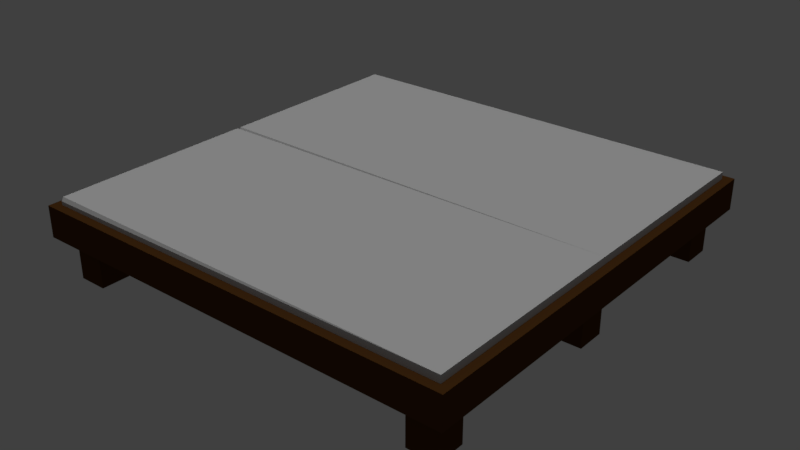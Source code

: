 # Source: bed_01_mockup.blend  (saved by Blender 2.78.0; exported with 4.5.12 LTS)
import bpy
from mathutils import Matrix  # noqa: F401  (used for matrix-valued properties, if any)

bpy.ops.wm.read_factory_settings(use_empty=True)
scene = bpy.context.scene
scene.name = 'Scene'

# ---- collections
col_collection_1 = bpy.data.collections.new('Collection 1'); scene.collection.children.link(col_collection_1)

# ---- materials (node trees are filled in below, after node groups)
mat_bed_01a_material = bpy.data.materials.new('bed_01a_material')
mat_bed_01a_material.alpha_threshold = 0.0
mat_bed_01a_material.use_transparent_shadow = False
mat_bed_01a_material.diffuse_color = (0.07658, 0.03097, 0.008128, 1.0)
mat_bed_01a_material.roughness = 0.5
mat_bed_01a_material.specular_intensity = 0.0
mat_bed_01b_material = bpy.data.materials.new('bed_01b_material')
mat_bed_01b_material.alpha_threshold = 0.0
mat_bed_01b_material.use_transparent_shadow = False
mat_bed_01b_material.diffuse_color = (0.5815, 0.5815, 0.5815, 1.0)
mat_bed_01b_material.roughness = 0.5
mat_bed_01b_material.specular_intensity = 0.0

# ---- material node trees

# ---- world
world_world = bpy.data.worlds.new('World'); scene.world = world_world
world_world.color = (0.05088, 0.05088, 0.05088)
world_world.use_sun_shadow = False
world_world.sun_shadow_jitter_overblur = 0.0
world_world.cycles.sampling_method = 'MANUAL'

# ---- lights
light_hemi_001 = bpy.data.lights.new('Hemi.001', 'SUN')
light_hemi_001.transmission_factor = 0.0
light_hemi_001.angle = 0.1993
light_hemi_001.energy = 0.5
light_hemi_001.shadow_buffer_clip_start = 0.5
light_hemi_001.shadow_soft_size = 0.1
light_hemi_001.shadow_cascade_max_distance = 1000.0
light_hemi = bpy.data.lights.new('Hemi', 'SUN')
light_hemi.transmission_factor = 0.0
light_hemi.angle = 0.1993
light_hemi.energy = 1.0
light_hemi.shadow_buffer_clip_start = 0.5
light_hemi.shadow_soft_size = 0.1
light_hemi.shadow_cascade_max_distance = 1000.0

# ---- meshes
me_plane = bpy.data.meshes.new('Plane')
me_plane.from_pydata([(-0.7, 0.05, -1.49e-08), (-0.7, -0.05, -1.49e-08), (-0.6, 0.05, -1.49e-08), (-0.6, -0.05, -1.49e-08), (-0.6, 0.05, 0.1524), (-0.7, 0.05, 0.1524), (-0.7, -0.05, 0.1524), (-0.6, -0.05, 0.1524), (0.6, 0.05, -1.49e-08), (0.6, -0.05, -1.49e-08), (0.7, 0.05, -1.49e-08), (0.7, -0.05, -1.49e-08), (0.7, 0.05, 0.1524), (0.6, 0.05, 0.1524), (0.6, -0.05, 0.1524), (0.7, -0.05, 0.1524), (0.6, 0.7, -1.49e-08), (0.6, 0.6, -1.49e-08), (0.7, 0.7, -1.49e-08), (0.7, 0.6, -1.49e-08), (0.7, 0.7, 0.1524), (0.6, 0.7, 0.1524), (0.6, 0.6, 0.1524), (0.7, 0.6, 0.1524), (0.6, -0.6, -1.49e-08), (0.6, -0.7, -1.49e-08), (0.7, -0.6, -1.49e-08), (0.7, -0.7, -1.49e-08), (0.7, -0.6, 0.1524), (0.6, -0.6, 0.1524), (0.6, -0.7, 0.1524), (0.7, -0.7, 0.1524), (-0.7, -0.6, -1.49e-08), (-0.7, -0.7, -1.49e-08), (-0.6, -0.6, -1.49e-08), (-0.6, -0.7, -1.49e-08), (-0.6, -0.6, 0.1524), (-0.7, -0.6, 0.1524), (-0.7, -0.7, 0.1524), (-0.6, -0.7, 0.1524), (-0.7, 0.7, -1.49e-08), (-0.7, 0.6, -1.49e-08), (-0.6, 0.7, -1.49e-08), (-0.6, 0.6, -1.49e-08), (-0.6, 0.7, 0.1524), (-0.7, 0.7, 0.1524), (-0.7, 0.6, 0.1524), (-0.6, 0.6, 0.1524), (-0.75, 0.75, 0.147), (-0.75, -0.75, 0.147), (0.75, 0.75, 0.147), (0.75, -0.75, 0.147), (-0.75, 2.906e-08, 0.147), (0.75, -3.651e-08, 0.147), (0.75, 0.75, 0.2545), (-0.75, 0.75, 0.2545), (-0.75, 2.906e-08, 0.2545), (-0.75, -0.75, 0.2545), (0.75, -0.75, 0.2545), (0.75, -3.651e-08, 0.2545), (0.7206, 0.7206, 0.2545), (-0.7206, 0.7206, 0.2545), (-0.7206, 2.777e-08, 0.2545), (-0.7206, -0.7206, 0.2545), (0.7206, -0.7206, 0.2545), (0.7206, -3.522e-08, 0.2545), (-0.7206, -0.007206, 0.2795), (-0.7206, -0.7134, 0.2795), (0.7206, -0.7206, 0.2795), (0.7206, -3.522e-08, 0.2795), (0.7206, 0.7206, 0.2795), (-0.7206, 0.7134, 0.2795), (0.7206, -3.522e-08, 0.2795), (-0.7206, 0.007206, 0.2795), (-0.7206, 2.777e-08, 0.267), (-0.7206, 0.7206, 0.267), (0.7206, 0.7206, 0.267), (0.7206, -3.522e-08, 0.267), (0.7206, -0.7206, 0.267), (-0.7206, -0.7206, 0.267), (0.7206, -3.522e-08, 0.267), (-0.7206, 2.777e-08, 0.267)], [], [(0, 2, 3, 1), (5, 6, 7, 4), (3, 2, 4, 7), (0, 1, 6, 5), (1, 3, 7, 6), (2, 0, 5, 4), (8, 10, 11, 9), (13, 14, 15, 12), (11, 10, 12, 15), (8, 9, 14, 13), (9, 11, 15, 14), (10, 8, 13, 12), (16, 18, 19, 17), (21, 22, 23, 20), (19, 18, 20, 23), (16, 17, 22, 21), (17, 19, 23, 22), (18, 16, 21, 20), (24, 26, 27, 25), (29, 30, 31, 28), (27, 26, 28, 31), (24, 25, 30, 29), (25, 27, 31, 30), (26, 24, 29, 28), (32, 34, 35, 33), (37, 38, 39, 36), (35, 34, 36, 39), (32, 33, 38, 37), (33, 35, 39, 38), (34, 32, 37, 36), (40, 42, 43, 41), (45, 46, 47, 44), (43, 42, 44, 47), (40, 41, 46, 45), (41, 43, 47, 46), (42, 40, 45, 44), (52, 53, 51, 49), (48, 50, 53, 52), (59, 54, 60, 65), (58, 59, 65, 64), (53, 50, 54, 59), (52, 49, 57, 56), (48, 52, 56, 55), (49, 51, 58, 57), (50, 48, 55, 54), (51, 53, 59, 58), (56, 57, 63, 62), (55, 56, 62, 61), (57, 58, 64, 63), (54, 55, 61, 60), (79, 78, 68, 67), (75, 74, 73, 71), (66, 67, 68, 69), (78, 80, 69, 68), (81, 79, 67, 66), (80, 81, 66, 69), (70, 71, 73, 72), (76, 75, 71, 70), (77, 76, 70, 72), (74, 77, 72, 73), (62, 65, 77, 74), (65, 60, 76, 77), (60, 61, 75, 76), (61, 62, 74, 75), (65, 62, 81, 80), (62, 63, 79, 81), (64, 65, 80, 78), (63, 64, 78, 79)])
me_plane.polygons.foreach_set('material_index', [0, 0, 0, 0, 0, 0, 0, 0, 0, 0, 0, 0, 0, 0, 0, 0, 0, 0, 0, 0, 0, 0, 0, 0, 0, 0, 0, 0, 0, 0, 0, 0, 0, 0, 0, 0, 0, 0, 0, 0, 0, 0, 0, 0, 0, 0, 0, 0, 0, 0, 1, 1, 1, 1, 1, 1, 1, 1, 1, 1, 1, 1, 1, 1, 1, 1, 1, 1])
_uv = me_plane.uv_layers.new(name='UVMap')
_uv.uv.foreach_set('vector', [0.9459, 0.6858, 0.9459, 0.6524, 0.982, 0.6524, 0.982, 0.6858, 0.982, 0.7365, 0.9459, 0.7365, 0.9459, 0.7032, 0.982, 0.7032, 0.8376, 0.5, 0.8737, 0.5, 0.8737, 0.5508, 0.8376, 0.5508, 0.8376, 0.5508, 0.8737, 0.5508, 0.8737, 0.6016, 0.8376, 0.6016, 0.9278, 0.8418, 0.8917, 0.8418, 0.8917, 0.791, 0.9278, 0.791, 0.8917, 0.8418, 0.9278, 0.8418, 0.9278, 0.8925, 0.8917, 0.8925, 0.9459, 0.6508, 0.9459, 0.6175, 0.982, 0.6175, 0.982, 0.6508, 0.982, 0.6175, 0.9459, 0.6175, 0.9459, 0.5841, 0.982, 0.5841, 0.8195, 0.7402, 0.8556, 0.7402, 0.8556, 0.791, 0.8195, 0.791, 0.8376, 0.6016, 0.8737, 0.6016, 0.8737, 0.6524, 0.8376, 0.6524, 0.9459, 0.5508, 0.9098, 0.5508, 0.9098, 0.5001, 0.9459, 0.5001, 0.9098, 0.6524, 0.9459, 0.6524, 0.9459, 0.7032, 0.9098, 0.7032, 0.9278, 0.8751, 0.9278, 0.8418, 0.9639, 0.8418, 0.9639, 0.8751, 0.9459, 0.7365, 0.9098, 0.7365, 0.9098, 0.7032, 0.9459, 0.7032, 0.8737, 0.6016, 0.9098, 0.6016, 0.9098, 0.6524, 0.8737, 0.6524, 0.8737, 0.5508, 0.9098, 0.5508, 0.9098, 0.6016, 0.8737, 0.6016, 0.9639, 0.7909, 0.9278, 0.7909, 0.9278, 0.7402, 0.9639, 0.7402, 0.8917, 0.8926, 0.8556, 0.8926, 0.8556, 0.8418, 0.8917, 0.8418, 0.9639, 0.7735, 0.9639, 0.7402, 1.0, 0.7402, 1.0, 0.7735, 0.8737, 0.7366, 0.8376, 0.7366, 0.8376, 0.7033, 0.8737, 0.7033, 0.8917, 0.7402, 0.9278, 0.7402, 0.9278, 0.791, 0.8917, 0.791, 0.8376, 0.6524, 0.8737, 0.6524, 0.8737, 0.7033, 0.8376, 0.7033, 0.9459, 0.6016, 0.9098, 0.6016, 0.9098, 0.5508, 0.9459, 0.5508, 0.9639, 0.8418, 0.9278, 0.8418, 0.9278, 0.791, 0.9639, 0.791, 0.9639, 0.8751, 0.9639, 0.8418, 1.0, 0.8418, 1.0, 0.8751, 0.9098, 0.7366, 0.8737, 0.7366, 0.8737, 0.7033, 0.9098, 0.7033, 0.8737, 0.6524, 0.9098, 0.6524, 0.9098, 0.7033, 0.8737, 0.7033, 0.8556, 0.8418, 0.8195, 0.8418, 0.8195, 0.791, 0.8556, 0.791, 0.9459, 0.6523, 0.9098, 0.6523, 0.9098, 0.6016, 0.9459, 0.6016, 0.8195, 0.8418, 0.8556, 0.8418, 0.8556, 0.8926, 0.8195, 0.8926, 0.9639, 0.8243, 0.9639, 0.791, 1.0, 0.791, 1.0, 0.8243, 0.982, 0.5841, 0.9459, 0.5841, 0.9459, 0.5508, 0.982, 0.5508, 0.8917, 0.8418, 0.8556, 0.8418, 0.8556, 0.791, 0.8917, 0.791, 0.8556, 0.7402, 0.8917, 0.7402, 0.8917, 0.791, 0.8556, 0.791, 0.9098, 0.5508, 0.8737, 0.5508, 0.8737, 0.5001, 0.9098, 0.5001, 0.9459, 0.5001, 0.982, 0.5001, 0.982, 0.5508, 0.9459, 0.5508, 0.2707, 1.0, 0.2707, 0.5, 0.5414, 0.5, 0.5414, 1.0, 8.605e-08, 1.0, 0.0, 0.5, 0.2707, 0.5, 0.2707, 1.0, 0.2707, 3.974e-08, 0.5414, 7.947e-08, 0.5308, 0.009813, 0.2707, 0.009813, 8.605e-08, 0.0, 0.2707, 3.974e-08, 0.2707, 0.009813, 0.01063, 0.009813, 0.8403, 0.25, 0.8403, 0.5, 0.8015, 0.5, 0.8015, 0.25, 0.879, 0.25, 0.879, 0.5, 0.8403, 0.5, 0.8403, 0.25, 0.879, 1.987e-08, 0.879, 0.25, 0.8403, 0.25, 0.8403, 0.0, 0.9178, 0.0, 0.9178, 0.5, 0.879, 0.5, 0.879, 7.55e-07, 0.9565, 7.947e-07, 0.9565, 0.5, 0.9178, 0.5, 0.9178, 0.0, 0.8403, 1.987e-08, 0.8403, 0.25, 0.8015, 0.25, 0.8015, 0.0, 0.2707, 0.5, 0.0, 0.5, 0.01063, 0.4902, 0.2707, 0.4902, 0.5414, 0.5, 0.2707, 0.5, 0.2707, 0.4902, 0.5308, 0.4902, 0.0, 0.5, 8.605e-08, 0.0, 0.01063, 0.009813, 0.01063, 0.4902, 0.5414, 7.947e-08, 0.5414, 0.5, 0.5308, 0.4902, 0.5308, 0.009813, 0.9703, 9.338e-07, 0.9703, 0.4804, 0.9658, 0.4804, 0.9657, 0.0, 0.815, 0.5, 0.815, 0.7402, 0.8105, 0.7378, 0.8105, 0.5024, 0.544, 3.974e-08, 0.7989, 0.0, 0.8015, 0.4804, 0.5414, 0.4804, 0.806, 0.5, 0.806, 0.7402, 0.8015, 0.7402, 0.8015, 0.5, 0.8331, 0.5, 0.8331, 0.7402, 0.8286, 0.7378, 0.8286, 0.5024, 0.9611, 1.192e-07, 0.9611, 0.4804, 0.9565, 0.4804, 0.9566, 0.0, 0.5414, 0.9607, 0.544, 0.4804, 0.7989, 0.4804, 0.8015, 0.9607, 0.9886, 9.934e-08, 0.9886, 0.4804, 0.9839, 0.4804, 0.9841, 0.0, 0.824, 0.5, 0.824, 0.7402, 0.8195, 0.7402, 0.8195, 0.5, 0.9794, 9.537e-07, 0.9794, 0.4804, 0.9749, 0.4804, 0.9748, 0.0, 0.9839, 8.543e-07, 0.9839, 0.4804, 0.9794, 0.4804, 0.9794, 9.537e-07, 0.8286, 0.5, 0.8286, 0.7402, 0.824, 0.7402, 0.824, 0.5, 0.9931, 1.788e-07, 0.9931, 0.4804, 0.9886, 0.4804, 0.9886, 9.934e-08, 0.8195, 0.5, 0.8195, 0.7402, 0.815, 0.7402, 0.815, 0.5, 0.9657, 1.987e-07, 0.9657, 0.4804, 0.9611, 0.4804, 0.9611, 1.192e-07, 0.8376, 0.5, 0.8376, 0.7402, 0.8331, 0.7402, 0.8331, 0.5, 0.8105, 0.5, 0.8105, 0.7402, 0.806, 0.7402, 0.806, 0.5, 0.9748, 8.345e-07, 0.9748, 0.4804, 0.9703, 0.4804, 0.9703, 9.338e-07])
me_plane.materials.append(mat_bed_01a_material)
me_plane.materials.append(mat_bed_01b_material)
me_plane.use_remesh_preserve_volume = False
me_plane.use_remesh_preserve_attributes = False
me_plane.use_mirror_vertex_groups = False
me_plane.update()

# ---- objects
ob_plane = bpy.data.objects.new('Plane', me_plane)
ob_bottom_light = bpy.data.objects.new('bottom_light', light_hemi_001)
ob_top_height = bpy.data.objects.new('top_height', light_hemi)

# ---- transforms, parenting, visibility, modifiers, constraints
ob_plane.location = (0.0, 0.0, 0.0)
ob_plane.lineart.crease_threshold = 0.0
ob_bottom_light.location = (0.0, 0.0, -100.0)
ob_bottom_light.rotation_euler = (0.0, 3.142, 0.0)
ob_bottom_light.hide_viewport = True
ob_bottom_light.hide_select = True
ob_bottom_light.lineart.crease_threshold = 0.0
ob_top_height.location = (0.0, 0.0, 100.0)
ob_top_height.hide_viewport = True
ob_top_height.hide_select = True
ob_top_height.lineart.crease_threshold = 0.0

# ---- collection membership
col_collection_1.objects.link(ob_plane)
col_collection_1.objects.link(ob_bottom_light)
col_collection_1.objects.link(ob_top_height)

# ---- scene / render settings (as saved in the file)
scene.frame_start = 1; scene.frame_end = 250; scene.frame_set(1)
scene.render.engine = 'BLENDER_EEVEE_NEXT'
scene.render.resolution_percentage = 50
scene.render.dither_intensity = 0.0
scene.cycles.use_denoising = False
scene.cycles.samples = 128
scene.cycles.sampling_pattern = 'TABULATED_SOBOL'
scene.cycles.light_sampling_threshold = 0.0
scene.cycles.use_adaptive_sampling = False
scene.cycles.use_light_tree = False
scene.cycles.blur_glossy = 0.0
scene.cycles.sample_clamp_indirect = 0.0
scene.view_settings.view_transform = 'Standard'
bpy.context.view_layer.update()

# ---- added for rendering (the .blend has no active camera): camera
cam_auto = bpy.data.cameras.new('AutoCamera')
cam_auto.lens = 50.0
cam_auto.sensor_width = 36.0
cam_auto.clip_end = 1000.0
ob_auto_camera = bpy.data.objects.new('AutoCamera', cam_auto)
scene.collection.objects.link(ob_auto_camera)
ob_auto_camera.location = (1.97966, -2.37559, 1.72347)
ob_auto_camera.rotation_euler = (1.09748, -7.21219e-08, 0.694738)
scene.camera = ob_auto_camera
bpy.context.view_layer.update()
